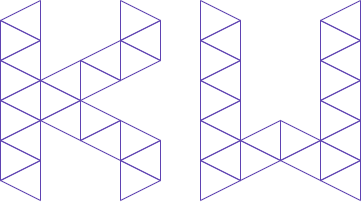

The diagram above was exported from draw.io. Its source (the exported page's mxGraphModel, read from the mxfile embedded in the PNG):
<mxGraphModel dx="536" dy="404" grid="1" gridSize="10" guides="1" tooltips="1" connect="1" arrows="1" fold="1" page="1" pageScale="1" pageWidth="850" pageHeight="1100" math="0" shadow="0">
  <root>
    <mxCell id="0" />
    <mxCell id="1" parent="0" />
    <mxCell id="bAAQH0AnL7hHvqmJXE7j-143" value="" style="triangle;whiteSpace=wrap;html=1;fontSize=200;strokeColor=#5F43B2;rotation=-180;fillColor=none;" vertex="1" parent="1">
      <mxGeometry x="240" y="540" width="40" height="40" as="geometry" />
    </mxCell>
    <mxCell id="bAAQH0AnL7hHvqmJXE7j-153" value="" style="triangle;whiteSpace=wrap;html=1;fontSize=200;strokeColor=#5F43B2;rotation=0;fillColor=none;" vertex="1" parent="1">
      <mxGeometry x="240" y="600" width="40" height="40" as="geometry" />
    </mxCell>
    <mxCell id="bAAQH0AnL7hHvqmJXE7j-175" value="" style="triangle;whiteSpace=wrap;html=1;fontSize=200;strokeColor=#5F43B2;rotation=-180;fillColor=none;" vertex="1" parent="1">
      <mxGeometry x="240" y="620" width="40" height="40" as="geometry" />
    </mxCell>
    <mxCell id="bAAQH0AnL7hHvqmJXE7j-196" value="" style="triangle;whiteSpace=wrap;html=1;fontSize=200;strokeColor=#5F43B2;rotation=-180;fillColor=none;" vertex="1" parent="1">
      <mxGeometry x="160" y="500" width="40" height="40" as="geometry" />
    </mxCell>
    <mxCell id="bAAQH0AnL7hHvqmJXE7j-197" value="" style="triangle;whiteSpace=wrap;html=1;fontSize=200;strokeColor=#5F43B2;rotation=0;fillColor=none;" vertex="1" parent="1">
      <mxGeometry x="160" y="520" width="40" height="40" as="geometry" />
    </mxCell>
    <mxCell id="bAAQH0AnL7hHvqmJXE7j-198" value="" style="triangle;whiteSpace=wrap;html=1;fontSize=200;strokeColor=#5F43B2;rotation=-180;fillColor=none;" vertex="1" parent="1">
      <mxGeometry x="160" y="540" width="40" height="40" as="geometry" />
    </mxCell>
    <mxCell id="bAAQH0AnL7hHvqmJXE7j-199" value="" style="triangle;whiteSpace=wrap;html=1;fontSize=200;strokeColor=#5F43B2;rotation=0;fillColor=none;" vertex="1" parent="1">
      <mxGeometry x="160" y="560" width="40" height="40" as="geometry" />
    </mxCell>
    <mxCell id="bAAQH0AnL7hHvqmJXE7j-200" value="" style="triangle;whiteSpace=wrap;html=1;fontSize=200;strokeColor=#5F43B2;rotation=-180;fillColor=none;" vertex="1" parent="1">
      <mxGeometry x="160" y="580" width="40" height="40" as="geometry" />
    </mxCell>
    <mxCell id="bAAQH0AnL7hHvqmJXE7j-201" value="" style="triangle;whiteSpace=wrap;html=1;fontSize=200;strokeColor=#5F43B2;rotation=0;fillColor=none;" vertex="1" parent="1">
      <mxGeometry x="160" y="600" width="40" height="40" as="geometry" />
    </mxCell>
    <mxCell id="bAAQH0AnL7hHvqmJXE7j-202" value="" style="triangle;whiteSpace=wrap;html=1;fontSize=200;strokeColor=#5F43B2;rotation=-180;fillColor=none;" vertex="1" parent="1">
      <mxGeometry x="160" y="620" width="40" height="40" as="geometry" />
    </mxCell>
    <mxCell id="bAAQH0AnL7hHvqmJXE7j-203" value="" style="triangle;whiteSpace=wrap;html=1;fontSize=200;strokeColor=#5F43B2;rotation=0;fillColor=none;" vertex="1" parent="1">
      <mxGeometry x="160" y="640" width="40" height="40" as="geometry" />
    </mxCell>
    <mxCell id="bAAQH0AnL7hHvqmJXE7j-204" value="" style="triangle;whiteSpace=wrap;html=1;fontSize=200;strokeColor=#5F43B2;rotation=0;fillColor=none;" vertex="1" parent="1">
      <mxGeometry x="200" y="580" width="40" height="40" as="geometry" />
    </mxCell>
    <mxCell id="bAAQH0AnL7hHvqmJXE7j-205" value="" style="triangle;whiteSpace=wrap;html=1;fontSize=200;strokeColor=#5F43B2;rotation=-180;fillColor=none;" vertex="1" parent="1">
      <mxGeometry x="200" y="560" width="40" height="40" as="geometry" />
    </mxCell>
    <mxCell id="bAAQH0AnL7hHvqmJXE7j-206" value="" style="triangle;whiteSpace=wrap;html=1;fontSize=200;strokeColor=#5F43B2;rotation=0;fillColor=none;" vertex="1" parent="1">
      <mxGeometry x="280" y="540" width="40" height="40" as="geometry" />
    </mxCell>
    <mxCell id="bAAQH0AnL7hHvqmJXE7j-207" value="" style="triangle;whiteSpace=wrap;html=1;fontSize=200;strokeColor=#5F43B2;rotation=-180;fillColor=none;" vertex="1" parent="1">
      <mxGeometry x="280" y="520" width="40" height="40" as="geometry" />
    </mxCell>
    <mxCell id="bAAQH0AnL7hHvqmJXE7j-208" value="" style="triangle;whiteSpace=wrap;html=1;fontSize=200;strokeColor=#5F43B2;rotation=0;fillColor=none;" vertex="1" parent="1">
      <mxGeometry x="280" y="500" width="40" height="40" as="geometry" />
    </mxCell>
    <mxCell id="bAAQH0AnL7hHvqmJXE7j-210" value="" style="triangle;whiteSpace=wrap;html=1;fontSize=200;strokeColor=#5F43B2;rotation=-180;fillColor=none;" vertex="1" parent="1">
      <mxGeometry x="160" y="660" width="40" height="40" as="geometry" />
    </mxCell>
    <mxCell id="bAAQH0AnL7hHvqmJXE7j-211" value="" style="triangle;whiteSpace=wrap;html=1;fontSize=200;strokeColor=#5F43B2;rotation=-180;fillColor=none;" vertex="1" parent="1">
      <mxGeometry x="200" y="600" width="40" height="40" as="geometry" />
    </mxCell>
    <mxCell id="bAAQH0AnL7hHvqmJXE7j-212" value="" style="triangle;whiteSpace=wrap;html=1;fontSize=200;strokeColor=#5F43B2;rotation=0;fillColor=none;" vertex="1" parent="1">
      <mxGeometry x="280" y="620" width="40" height="40" as="geometry" />
    </mxCell>
    <mxCell id="bAAQH0AnL7hHvqmJXE7j-213" value="" style="triangle;whiteSpace=wrap;html=1;fontSize=200;strokeColor=#5F43B2;fillColor=none;" vertex="1" parent="1">
      <mxGeometry x="360" y="500" width="40" height="40" as="geometry" />
    </mxCell>
    <mxCell id="bAAQH0AnL7hHvqmJXE7j-214" value="" style="triangle;whiteSpace=wrap;html=1;fontSize=200;strokeColor=#5F43B2;rotation=-180;fillColor=none;" vertex="1" parent="1">
      <mxGeometry x="360" y="520" width="40" height="40" as="geometry" />
    </mxCell>
    <mxCell id="bAAQH0AnL7hHvqmJXE7j-215" value="" style="triangle;whiteSpace=wrap;html=1;fontSize=200;strokeColor=#5F43B2;rotation=0;fillColor=none;" vertex="1" parent="1">
      <mxGeometry x="360" y="540" width="40" height="40" as="geometry" />
    </mxCell>
    <mxCell id="bAAQH0AnL7hHvqmJXE7j-216" value="" style="triangle;whiteSpace=wrap;html=1;fontSize=200;strokeColor=#5F43B2;rotation=-180;fillColor=none;" vertex="1" parent="1">
      <mxGeometry x="360" y="560" width="40" height="40" as="geometry" />
    </mxCell>
    <mxCell id="bAAQH0AnL7hHvqmJXE7j-217" value="" style="triangle;whiteSpace=wrap;html=1;fontSize=200;strokeColor=#5F43B2;rotation=0;fillColor=none;" vertex="1" parent="1">
      <mxGeometry x="360" y="580" width="40" height="40" as="geometry" />
    </mxCell>
    <mxCell id="bAAQH0AnL7hHvqmJXE7j-218" value="" style="triangle;whiteSpace=wrap;html=1;fontSize=200;strokeColor=#5F43B2;rotation=-180;fillColor=none;" vertex="1" parent="1">
      <mxGeometry x="360" y="600" width="40" height="40" as="geometry" />
    </mxCell>
    <mxCell id="bAAQH0AnL7hHvqmJXE7j-219" value="" style="triangle;whiteSpace=wrap;html=1;fontSize=200;strokeColor=#5F43B2;rotation=0;fillColor=none;" vertex="1" parent="1">
      <mxGeometry x="360" y="620" width="40" height="40" as="geometry" />
    </mxCell>
    <mxCell id="bAAQH0AnL7hHvqmJXE7j-220" value="" style="triangle;whiteSpace=wrap;html=1;fontSize=200;strokeColor=#5F43B2;rotation=-180;fillColor=none;" vertex="1" parent="1">
      <mxGeometry x="360" y="640" width="40" height="40" as="geometry" />
    </mxCell>
    <mxCell id="bAAQH0AnL7hHvqmJXE7j-221" value="" style="triangle;whiteSpace=wrap;html=1;fontSize=200;strokeColor=#5F43B2;rotation=0;fillColor=none;" vertex="1" parent="1">
      <mxGeometry x="360" y="660" width="40" height="40" as="geometry" />
    </mxCell>
    <mxCell id="bAAQH0AnL7hHvqmJXE7j-222" value="" style="triangle;whiteSpace=wrap;html=1;fontSize=200;strokeColor=#5F43B2;rotation=0;fillColor=none;" vertex="1" parent="1">
      <mxGeometry x="440" y="620" width="40" height="40" as="geometry" />
    </mxCell>
    <mxCell id="bAAQH0AnL7hHvqmJXE7j-223" value="" style="triangle;whiteSpace=wrap;html=1;fontSize=200;strokeColor=#5F43B2;rotation=-180;fillColor=none;" vertex="1" parent="1">
      <mxGeometry x="440" y="640" width="40" height="40" as="geometry" />
    </mxCell>
    <mxCell id="bAAQH0AnL7hHvqmJXE7j-224" value="" style="triangle;whiteSpace=wrap;html=1;fontSize=200;strokeColor=#5F43B2;rotation=0;fillColor=none;" vertex="1" parent="1">
      <mxGeometry x="400" y="640" width="40" height="40" as="geometry" />
    </mxCell>
    <mxCell id="bAAQH0AnL7hHvqmJXE7j-225" value="" style="triangle;whiteSpace=wrap;html=1;fontSize=200;strokeColor=#5F43B2;rotation=-180;fillColor=none;" vertex="1" parent="1">
      <mxGeometry x="400" y="620" width="40" height="40" as="geometry" />
    </mxCell>
    <mxCell id="bAAQH0AnL7hHvqmJXE7j-226" value="" style="triangle;whiteSpace=wrap;html=1;fontSize=200;strokeColor=#5F43B2;rotation=-180;flipV=1;direction=east;fillColor=none;" vertex="1" parent="1">
      <mxGeometry x="280" y="640" width="40" height="40" as="geometry" />
    </mxCell>
    <mxCell id="bAAQH0AnL7hHvqmJXE7j-228" value="" style="triangle;whiteSpace=wrap;html=1;fontSize=200;strokeColor=#5F43B2;rotation=-180;flipV=1;direction=west;fillColor=none;" vertex="1" parent="1">
      <mxGeometry x="280" y="660" width="40" height="40" as="geometry" />
    </mxCell>
    <mxCell id="bAAQH0AnL7hHvqmJXE7j-229" value="" style="triangle;whiteSpace=wrap;html=1;fontSize=200;strokeColor=#5F43B2;rotation=-180;fillColor=none;" vertex="1" parent="1">
      <mxGeometry x="480" y="660" width="40" height="40" as="geometry" />
    </mxCell>
    <mxCell id="bAAQH0AnL7hHvqmJXE7j-230" value="" style="triangle;whiteSpace=wrap;html=1;fontSize=200;strokeColor=#5F43B2;rotation=0;fillColor=none;" vertex="1" parent="1">
      <mxGeometry x="480" y="640" width="40" height="40" as="geometry" />
    </mxCell>
    <mxCell id="bAAQH0AnL7hHvqmJXE7j-231" value="" style="triangle;whiteSpace=wrap;html=1;fontSize=200;strokeColor=#5F43B2;rotation=0;fillColor=none;" vertex="1" parent="1">
      <mxGeometry x="480" y="600" width="40" height="40" as="geometry" />
    </mxCell>
    <mxCell id="bAAQH0AnL7hHvqmJXE7j-232" value="" style="triangle;whiteSpace=wrap;html=1;fontSize=200;strokeColor=#5F43B2;rotation=-180;fillColor=none;" vertex="1" parent="1">
      <mxGeometry x="480" y="580" width="40" height="40" as="geometry" />
    </mxCell>
    <mxCell id="bAAQH0AnL7hHvqmJXE7j-233" value="" style="triangle;whiteSpace=wrap;html=1;fontSize=200;strokeColor=#5F43B2;rotation=0;fillColor=none;" vertex="1" parent="1">
      <mxGeometry x="480" y="560" width="40" height="40" as="geometry" />
    </mxCell>
    <mxCell id="bAAQH0AnL7hHvqmJXE7j-234" value="" style="triangle;whiteSpace=wrap;html=1;fontSize=200;strokeColor=#5F43B2;rotation=-180;fillColor=none;" vertex="1" parent="1">
      <mxGeometry x="480" y="620" width="40" height="40" as="geometry" />
    </mxCell>
    <mxCell id="bAAQH0AnL7hHvqmJXE7j-235" value="" style="triangle;whiteSpace=wrap;html=1;fontSize=200;strokeColor=#5F43B2;rotation=-180;flipV=1;direction=east;fillColor=none;" vertex="1" parent="1">
      <mxGeometry x="480" y="500" width="40" height="40" as="geometry" />
    </mxCell>
    <mxCell id="bAAQH0AnL7hHvqmJXE7j-236" value="" style="triangle;whiteSpace=wrap;html=1;fontSize=200;strokeColor=#5F43B2;rotation=0;flipV=1;direction=west;fillColor=none;" vertex="1" parent="1">
      <mxGeometry x="480" y="540" width="40" height="40" as="geometry" />
    </mxCell>
    <mxCell id="bAAQH0AnL7hHvqmJXE7j-237" value="" style="triangle;whiteSpace=wrap;html=1;fontSize=200;strokeColor=#5F43B2;rotation=-180;flipV=1;direction=west;fillColor=none;" vertex="1" parent="1">
      <mxGeometry x="480" y="520" width="40" height="40" as="geometry" />
    </mxCell>
    <mxCell id="bAAQH0AnL7hHvqmJXE7j-238" value="" style="triangle;whiteSpace=wrap;html=1;fontSize=200;strokeColor=#5F43B2;rotation=0;fillColor=none;" vertex="1" parent="1">
      <mxGeometry x="240" y="560" width="40" height="40" as="geometry" />
    </mxCell>
  </root>
</mxGraphModel>